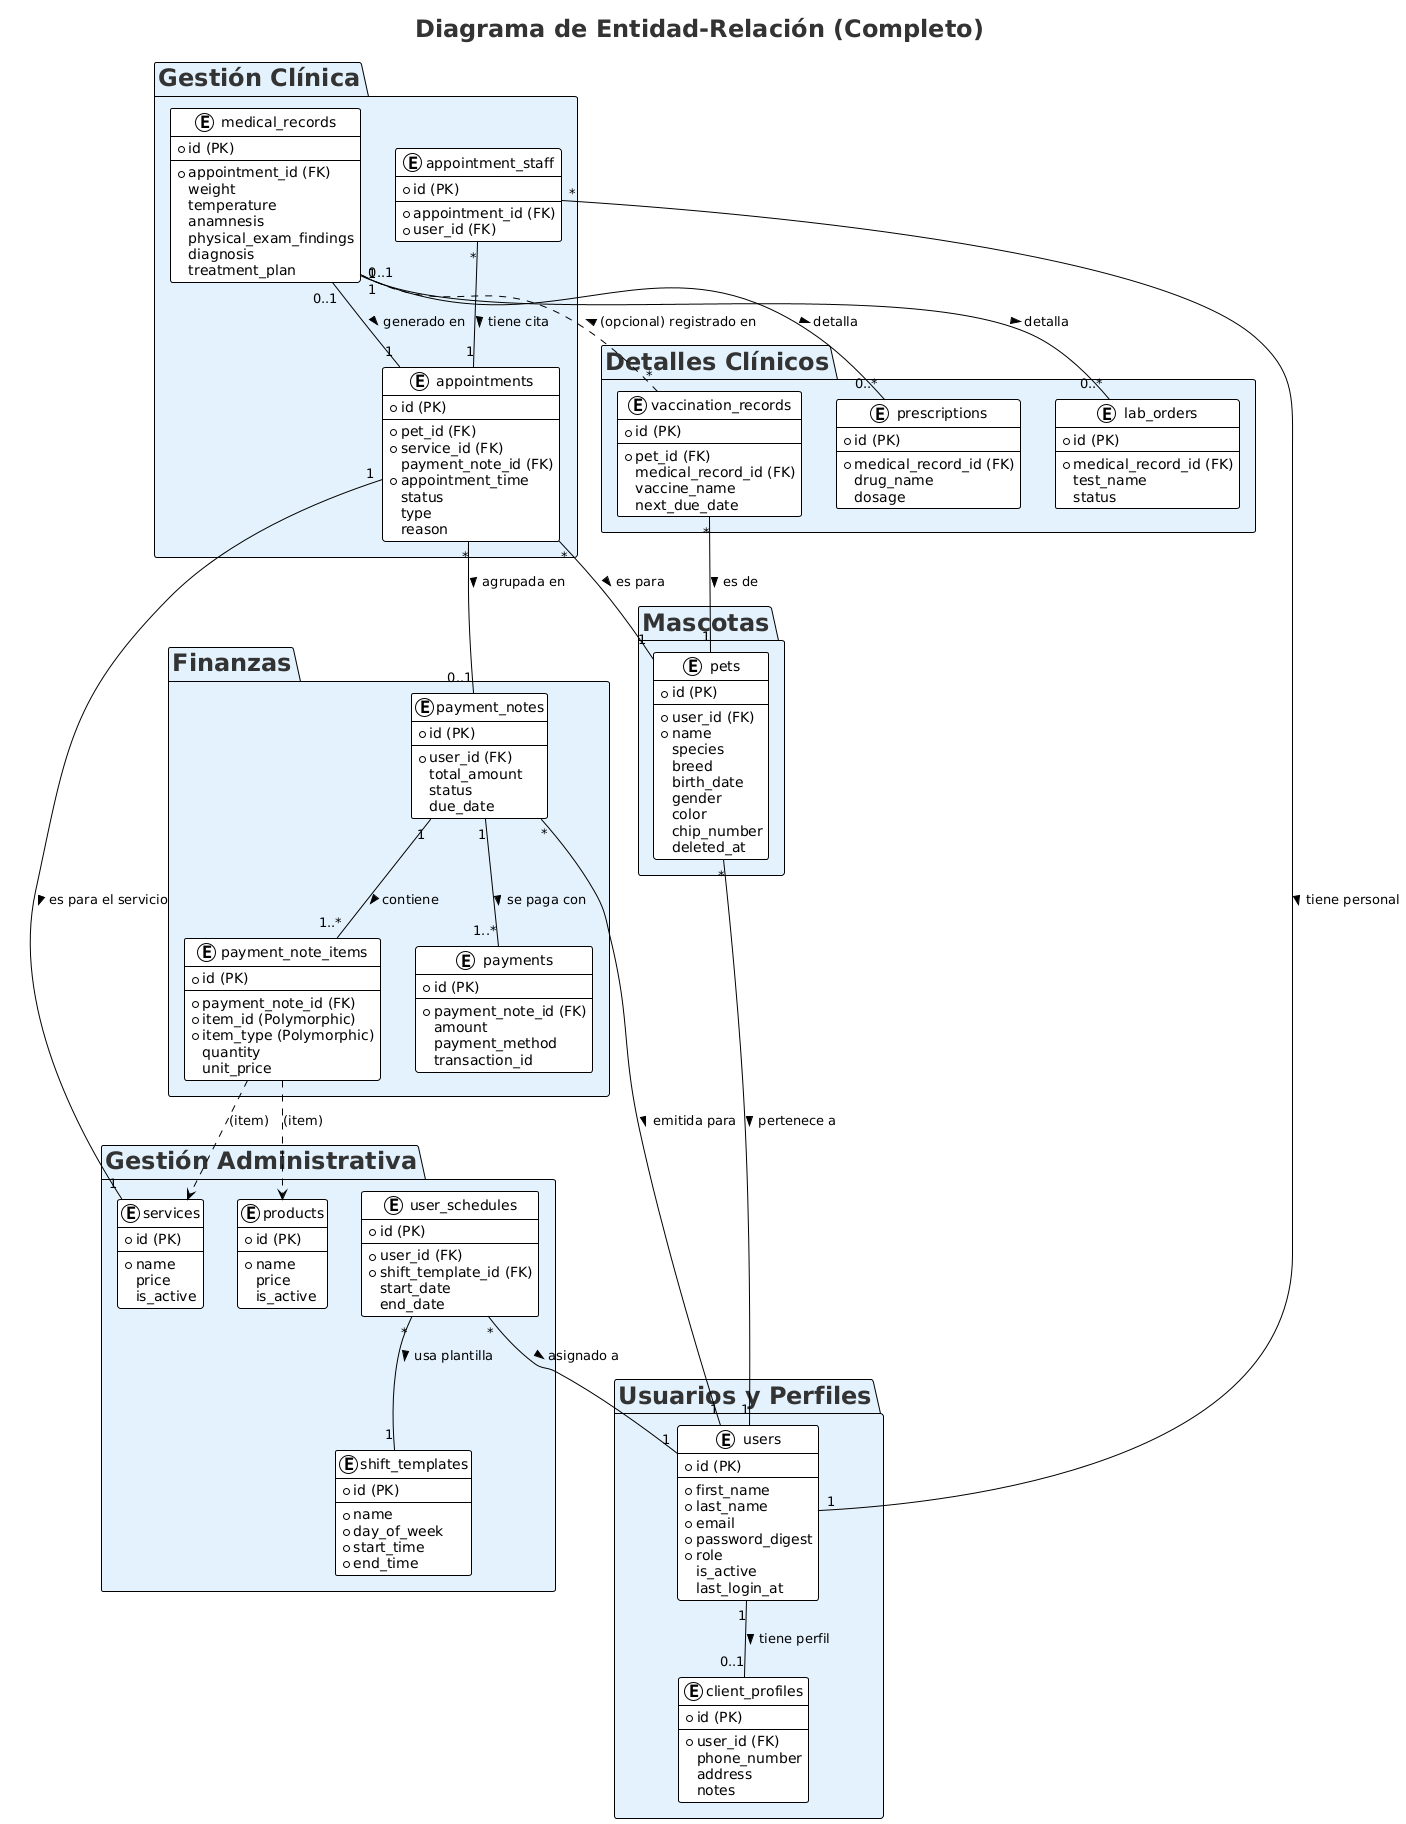

The diagram above was rendered by PlantUML. Its source (embedded in the PNG):
@startuml
!theme plain

<style>
  title {
    FontSize 24
    FontColor #333333
  }
  package {
    FontColor #333333
    BorderColor #1565C0
    BackgroundColor #E3F2FD
  }
  entity {
    BackgroundColor #FFFFFF
    BorderColor #1565C0
    FontColor #1A237E
    roundCorner 15
    shadowing true
  }
  arrow {
    color #1565C0
    thickness 1.5
  }
  note {
    BackgroundColor #FFF9C4
    BorderColor #F57F17
  }
</style>

title Diagrama de Entidad-Relación (Completo)

package "Usuarios y Perfiles" {
  entity "users" as users {
    + id (PK)
    --
    *first_name
    *last_name
    *email
    *password_digest
    *role
    is_active
    last_login_at
  }

  entity "client_profiles" as client_profiles {
    + id (PK)
    --
    *user_id (FK)
    phone_number
    address
    notes
  }
}

package "Mascotas" {
  entity "pets" as pets {
    + id (PK)
    --
    *user_id (FK)
    *name
    species
    breed
    birth_date
    gender
    color
    chip_number
    deleted_at
  }
}

package "Gestión Clínica" {
  entity "appointments" as appointments {
    + id (PK)
    --
    *pet_id (FK)
    *service_id (FK)
    payment_note_id (FK)
    *appointment_time
    status
    type
    reason
  }

  entity "appointment_staff" as appointment_staff {
    + id (PK)
    --
    *appointment_id (FK)
    *user_id (FK)
  }

  entity "medical_records" as medical_records {
    + id (PK)
    --
    *appointment_id (FK)
    weight
    temperature
    anamnesis
    physical_exam_findings
    diagnosis
    treatment_plan
  }
}

package "Detalles Clínicos" {
  entity "prescriptions" as prescriptions {
    + id (PK)
    --
    *medical_record_id (FK)
    drug_name
    dosage
  }

  entity "vaccination_records" as vaccination_records {
    + id (PK)
    --
    *pet_id (FK)
    medical_record_id (FK)
    vaccine_name
    next_due_date
  }

  entity "lab_orders" as lab_orders {
    + id (PK)
    --
    *medical_record_id (FK)
    test_name
    status
  }
}

package "Gestión Administrativa" {
  entity "services" as services {
    + id (PK)
    --
    *name
    price
    is_active
  }

  entity "products" as products {
    + id (PK)
    --
    *name
    price
    is_active
  }

  entity "shift_templates" as shift_templates {
    + id (PK)
    --
    *name
    *day_of_week
    *start_time
    *end_time
  }

  entity "user_schedules" as user_schedules {
    + id (PK)
    --
    *user_id (FK)
    *shift_template_id (FK)
    start_date
    end_date
  }
}

package "Finanzas" {
  entity "payment_notes" as payment_notes {
    + id (PK)
    --
    *user_id (FK)
    total_amount
    status
    due_date
  }

  entity "payment_note_items" as payment_note_items {
    + id (PK)
    --
    *payment_note_id (FK)
    *item_id (Polymorphic)
    *item_type (Polymorphic)
    quantity
    unit_price
  }

  entity "payments" as payments {
    + id (PK)
    --
    *payment_note_id (FK)
    amount
    payment_method
    transaction_id
  }
}

' --- Relaciones Principales ---
users "1" -- "0..1" client_profiles : tiene perfil >
pets "*" -- "1" users : pertenece a >

' --- Relaciones de Citas ---
appointments "*" -- "1" pets : es para >
appointment_staff "*" -- "1" appointments : tiene cita >
appointment_staff "*" -- "1" users : tiene personal >
appointments "1" -- "1" services : es para el servicio >

' --- Relaciones de Registros Médicos ---
medical_records "0..1" -- "1" appointments : generado en >
medical_records "1" -- "0..*" prescriptions : detalla >
medical_records "1" -- "0..*" lab_orders : detalla >
vaccination_records "*" -- "1" pets : es de >
vaccination_records "*" .. "0..1" medical_records : (opcional) registrado en >

' --- Relaciones Financieras ---
payment_notes "*" -- "1" users : emitida para >
appointments "*" -- "0..1" payment_notes : agrupada en >
payment_notes "1" -- "1..*" payment_note_items : contiene >
payment_notes "1" -- "1..*" payments : se paga con >

' --- Relaciones Polimórficas ---
payment_note_items ..> services : (item)
payment_note_items ..> products : (item)

' --- Relaciones de Administración (Horarios) ---
user_schedules "*" -- "1" users : asignado a >
user_schedules "*" -- "1" shift_templates : usa plantilla >
@enduml